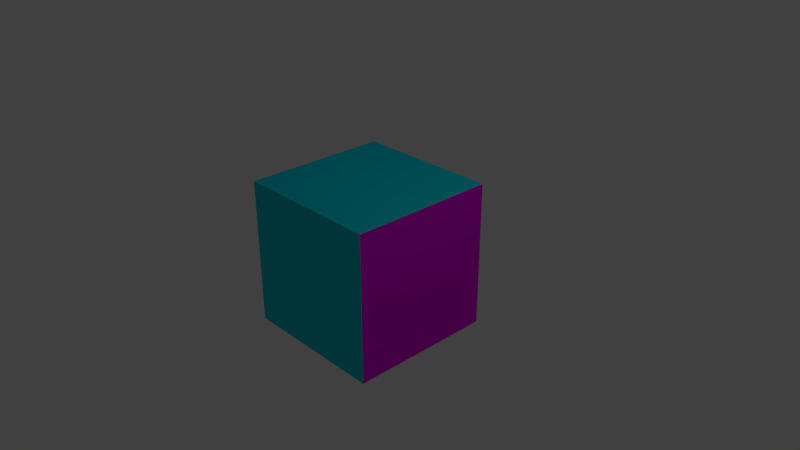 # Source: DangoCube.blend  (saved by Blender 2.78.0; exported with 4.5.12 LTS)
import bpy
from mathutils import Matrix  # noqa: F401  (used for matrix-valued properties, if any)

bpy.ops.wm.read_factory_settings(use_empty=True)
scene = bpy.context.scene
scene.name = 'Scene'

# ---- collections
col_collection_1 = bpy.data.collections.new('Collection 1'); scene.collection.children.link(col_collection_1)

# ---- materials (node trees are filled in below, after node groups)
mat_dangomaterial = bpy.data.materials.new('DangoMaterial')
mat_dangomaterial.alpha_threshold = 0.0
mat_dangomaterial.use_transparent_shadow = False
mat_dangomaterial.diffuse_color = (0.0, 0.6822, 0.8, 1.0)
mat_dangomaterial.specular_color = (1.0, 0.9348, 0.9068)
mat_dangomaterial.roughness = 0.5
mat_dangomaterial.line_color = (0.0, 0.0, 0.0, 1.0)
mat_dangospecmaterial = bpy.data.materials.new('DangoSpecMaterial')
mat_dangospecmaterial.alpha_threshold = 0.0
mat_dangospecmaterial.use_transparent_shadow = False
mat_dangospecmaterial.diffuse_color = (0.7907, 0.0, 0.8, 1.0)
mat_dangospecmaterial.specular_color = (1.0, 0.8125, 0.0)
mat_dangospecmaterial.roughness = 0.5

# ---- material node trees

# ---- world
world_world = bpy.data.worlds.new('World'); scene.world = world_world
world_world.color = (0.05088, 0.05088, 0.05088)
world_world.use_sun_shadow = False
world_world.sun_shadow_jitter_overblur = 0.0
world_world.cycles.sampling_method = 'MANUAL'

# ---- cameras
cam_camera = bpy.data.cameras.new('Camera')
cam_camera.clip_end = 100.0
cam_camera.lens = 35.0
cam_camera.sensor_width = 32.0
cam_camera.sensor_height = 18.0
cam_camera.ortho_scale = 7.314
cam_camera.dof.focus_distance = 0.0
cam_camera.dof.aperture_fstop = 128.0

# ---- lights
light_lamp = bpy.data.lights.new('Lamp', 'POINT')
light_lamp.transmission_factor = 0.0
light_lamp.cutoff_distance = 30.0
light_lamp.energy = 100.0
light_lamp.shadow_buffer_clip_start = 1.001
light_lamp.shadow_soft_size = 0.1
light_lamp.shadow_maximum_resolution = 0.006
light_lamp.use_absolute_resolution = True

# ---- meshes
me_cube = bpy.data.meshes.new('Cube')
me_cube.from_pydata([(1.0, 1.0, -1.0), (1.0, -1.0, -1.0), (-1.0, -1.0, -1.0), (-1.0, 1.0, -1.0), (1.0, 1.0, 1.0), (1.0, -1.0, 1.0), (-1.0, -1.0, 1.0), (-1.0, 1.0, 1.0)], [], [(0, 1, 2, 3), (4, 7, 6, 5), (0, 4, 5, 1), (1, 5, 6, 2), (2, 6, 7, 3), (4, 0, 3, 7)])
me_cube.polygons.foreach_set('material_index', [0, 0, 1, 0, 0, 0])
_uv = me_cube.uv_layers.new(name='UVMap')
_uv.uv.foreach_set('vector', [0.3704, 0.5031, 0.6108, 0.5031, 0.6108, 0.7435, 0.3704, 0.7435, 0.3704, 0.2628, 0.3704, 0.02239, 0.6108, 0.02239, 0.6108, 0.2628, 0.3704, 0.5031, 0.3704, 0.2628, 0.6108, 0.2628, 0.6108, 0.5031, 0.6108, 0.5031, 0.8512, 0.5031, 0.8512, 0.7435, 0.6108, 0.7435, 0.6108, 0.7435, 0.6108, 0.9839, 0.3704, 0.9839, 0.3704, 0.7435, 0.1301, 0.5031, 0.3704, 0.5031, 0.3704, 0.7435, 0.1301, 0.7435])
me_cube.materials.append(mat_dangomaterial)
me_cube.materials.append(mat_dangospecmaterial)
me_cube.use_remesh_preserve_volume = False
me_cube.use_remesh_preserve_attributes = False
me_cube.use_mirror_vertex_groups = False
me_cube.update()

# ---- objects
ob_cube = bpy.data.objects.new('Cube', me_cube)
ob_lamp = bpy.data.objects.new('Lamp', light_lamp)
ob_camera = bpy.data.objects.new('Camera', cam_camera)

# ---- transforms, parenting, visibility, modifiers, constraints
ob_cube.location = (0.0, 0.0, 0.0)
ob_cube.lock_rotations_4d = False
ob_cube.empty_display_type = 'ARROWS'
ob_cube.lineart.crease_threshold = 0.0
ob_lamp.location = (4.076, 1.005, 5.904)
ob_lamp.rotation_euler = (0.6503, 0.05522, 1.866)
ob_lamp.lock_rotations_4d = False
ob_lamp.empty_display_type = 'ARROWS'
ob_lamp.color = (0.0, 0.0, 0.0, 0.0)
ob_lamp.lineart.crease_threshold = 0.0
ob_camera.location = (7.481, -6.508, 5.344)
ob_camera.rotation_euler = (1.109, 0.0, 0.8149)
ob_camera.lock_rotations_4d = False
ob_camera.empty_display_type = 'ARROWS'
ob_camera.color = (0.0, 0.0, 0.0, 0.0)
ob_camera.display_type = 'WIRE'
ob_camera.lineart.crease_threshold = 0.0

# ---- collection membership
col_collection_1.objects.link(ob_cube)
col_collection_1.objects.link(ob_lamp)
col_collection_1.objects.link(ob_camera)

# ---- scene / render settings (as saved in the file)
scene.camera = ob_camera
scene.frame_start = 1; scene.frame_end = 80; scene.frame_set(1)
scene.render.engine = 'BLENDER_EEVEE_NEXT'
scene.render.resolution_percentage = 50
scene.render.dither_intensity = 0.0
scene.cycles.use_denoising = False
scene.cycles.samples = 128
scene.cycles.sampling_pattern = 'TABULATED_SOBOL'
scene.cycles.light_sampling_threshold = 0.0
scene.cycles.use_adaptive_sampling = False
scene.cycles.use_light_tree = False
scene.cycles.blur_glossy = 0.0
scene.cycles.sample_clamp_indirect = 0.0
scene.view_settings.view_transform = 'Standard'
bpy.context.view_layer.update()
